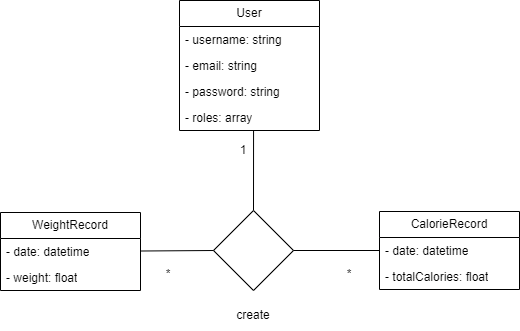

The diagram above was exported from draw.io. Its source (the exported page's mxGraphModel, read from the mxfile embedded in the PNG):
<mxGraphModel dx="989" dy="578" grid="1" gridSize="10" guides="1" tooltips="1" connect="1" arrows="1" fold="1" page="1" pageScale="1" pageWidth="827" pageHeight="1169" math="0" shadow="0">
  <root>
    <mxCell id="0" />
    <mxCell id="1" parent="0" />
    <mxCell id="sQYH9JJlraRadZnKxWPJ-9" value="User" style="swimlane;fontStyle=0;childLayout=stackLayout;horizontal=1;startSize=26;fillColor=none;horizontalStack=0;resizeParent=1;resizeParentMax=0;resizeLast=0;collapsible=1;marginBottom=0;whiteSpace=wrap;html=1;" vertex="1" parent="1">
      <mxGeometry x="300" y="150" width="140" height="130" as="geometry" />
    </mxCell>
    <mxCell id="sQYH9JJlraRadZnKxWPJ-10" value="- username: string" style="text;strokeColor=none;fillColor=none;align=left;verticalAlign=top;spacingLeft=4;spacingRight=4;overflow=hidden;rotatable=0;points=[[0,0.5],[1,0.5]];portConstraint=eastwest;whiteSpace=wrap;html=1;" vertex="1" parent="sQYH9JJlraRadZnKxWPJ-9">
      <mxGeometry y="26" width="140" height="26" as="geometry" />
    </mxCell>
    <mxCell id="sQYH9JJlraRadZnKxWPJ-11" value="- email: string" style="text;strokeColor=none;fillColor=none;align=left;verticalAlign=top;spacingLeft=4;spacingRight=4;overflow=hidden;rotatable=0;points=[[0,0.5],[1,0.5]];portConstraint=eastwest;whiteSpace=wrap;html=1;" vertex="1" parent="sQYH9JJlraRadZnKxWPJ-9">
      <mxGeometry y="52" width="140" height="26" as="geometry" />
    </mxCell>
    <mxCell id="sQYH9JJlraRadZnKxWPJ-12" value="- password: string" style="text;strokeColor=none;fillColor=none;align=left;verticalAlign=top;spacingLeft=4;spacingRight=4;overflow=hidden;rotatable=0;points=[[0,0.5],[1,0.5]];portConstraint=eastwest;whiteSpace=wrap;html=1;" vertex="1" parent="sQYH9JJlraRadZnKxWPJ-9">
      <mxGeometry y="78" width="140" height="26" as="geometry" />
    </mxCell>
    <mxCell id="sQYH9JJlraRadZnKxWPJ-21" value="- roles: array" style="text;strokeColor=none;fillColor=none;align=left;verticalAlign=top;spacingLeft=4;spacingRight=4;overflow=hidden;rotatable=0;points=[[0,0.5],[1,0.5]];portConstraint=eastwest;whiteSpace=wrap;html=1;" vertex="1" parent="sQYH9JJlraRadZnKxWPJ-9">
      <mxGeometry y="104" width="140" height="26" as="geometry" />
    </mxCell>
    <mxCell id="sQYH9JJlraRadZnKxWPJ-13" value="CalorieRecord" style="swimlane;fontStyle=0;childLayout=stackLayout;horizontal=1;startSize=26;fillColor=none;horizontalStack=0;resizeParent=1;resizeParentMax=0;resizeLast=0;collapsible=1;marginBottom=0;whiteSpace=wrap;html=1;" vertex="1" parent="1">
      <mxGeometry x="500" y="361" width="140" height="78" as="geometry" />
    </mxCell>
    <mxCell id="sQYH9JJlraRadZnKxWPJ-14" value="- date: datetime" style="text;strokeColor=none;fillColor=none;align=left;verticalAlign=top;spacingLeft=4;spacingRight=4;overflow=hidden;rotatable=0;points=[[0,0.5],[1,0.5]];portConstraint=eastwest;whiteSpace=wrap;html=1;" vertex="1" parent="sQYH9JJlraRadZnKxWPJ-13">
      <mxGeometry y="26" width="140" height="26" as="geometry" />
    </mxCell>
    <mxCell id="sQYH9JJlraRadZnKxWPJ-15" value="- totalCalories: float" style="text;strokeColor=none;fillColor=none;align=left;verticalAlign=top;spacingLeft=4;spacingRight=4;overflow=hidden;rotatable=0;points=[[0,0.5],[1,0.5]];portConstraint=eastwest;whiteSpace=wrap;html=1;" vertex="1" parent="sQYH9JJlraRadZnKxWPJ-13">
      <mxGeometry y="52" width="140" height="26" as="geometry" />
    </mxCell>
    <mxCell id="sQYH9JJlraRadZnKxWPJ-17" value="WeightRecord" style="swimlane;fontStyle=0;childLayout=stackLayout;horizontal=1;startSize=26;fillColor=none;horizontalStack=0;resizeParent=1;resizeParentMax=0;resizeLast=0;collapsible=1;marginBottom=0;whiteSpace=wrap;html=1;" vertex="1" parent="1">
      <mxGeometry x="121" y="362" width="140" height="78" as="geometry" />
    </mxCell>
    <mxCell id="sQYH9JJlraRadZnKxWPJ-18" value="- date: datetime" style="text;strokeColor=none;fillColor=none;align=left;verticalAlign=top;spacingLeft=4;spacingRight=4;overflow=hidden;rotatable=0;points=[[0,0.5],[1,0.5]];portConstraint=eastwest;whiteSpace=wrap;html=1;" vertex="1" parent="sQYH9JJlraRadZnKxWPJ-17">
      <mxGeometry y="26" width="140" height="26" as="geometry" />
    </mxCell>
    <mxCell id="sQYH9JJlraRadZnKxWPJ-19" value="- weight: float" style="text;strokeColor=none;fillColor=none;align=left;verticalAlign=top;spacingLeft=4;spacingRight=4;overflow=hidden;rotatable=0;points=[[0,0.5],[1,0.5]];portConstraint=eastwest;whiteSpace=wrap;html=1;" vertex="1" parent="sQYH9JJlraRadZnKxWPJ-17">
      <mxGeometry y="52" width="140" height="26" as="geometry" />
    </mxCell>
    <mxCell id="sQYH9JJlraRadZnKxWPJ-22" value="" style="endArrow=none;html=1;rounded=0;entryX=0.5;entryY=0;entryDx=0;entryDy=0;exitX=0.529;exitY=1.001;exitDx=0;exitDy=0;exitPerimeter=0;" edge="1" parent="1" source="sQYH9JJlraRadZnKxWPJ-21" target="sQYH9JJlraRadZnKxWPJ-27">
      <mxGeometry width="50" height="50" relative="1" as="geometry">
        <mxPoint x="270" y="550" as="sourcePoint" />
        <mxPoint x="510" y="530" as="targetPoint" />
      </mxGeometry>
    </mxCell>
    <mxCell id="sQYH9JJlraRadZnKxWPJ-23" value="1" style="text;html=1;strokeColor=none;fillColor=none;align=center;verticalAlign=middle;whiteSpace=wrap;rounded=0;" vertex="1" parent="1">
      <mxGeometry x="334" y="285" width="60" height="30" as="geometry" />
    </mxCell>
    <mxCell id="sQYH9JJlraRadZnKxWPJ-24" value="create" style="text;html=1;strokeColor=none;fillColor=none;align=center;verticalAlign=middle;whiteSpace=wrap;rounded=0;" vertex="1" parent="1">
      <mxGeometry x="344" y="450" width="60" height="30" as="geometry" />
    </mxCell>
    <mxCell id="sQYH9JJlraRadZnKxWPJ-25" value="*" style="text;html=1;strokeColor=none;fillColor=none;align=center;verticalAlign=middle;whiteSpace=wrap;rounded=0;" vertex="1" parent="1">
      <mxGeometry x="440" y="409" width="60" height="30" as="geometry" />
    </mxCell>
    <mxCell id="sQYH9JJlraRadZnKxWPJ-27" value="" style="rhombus;whiteSpace=wrap;html=1;" vertex="1" parent="1">
      <mxGeometry x="334" y="360" width="80" height="80" as="geometry" />
    </mxCell>
    <mxCell id="sQYH9JJlraRadZnKxWPJ-28" value="" style="endArrow=none;html=1;rounded=0;entryX=0;entryY=0.5;entryDx=0;entryDy=0;" edge="1" parent="1" source="sQYH9JJlraRadZnKxWPJ-18" target="sQYH9JJlraRadZnKxWPJ-27">
      <mxGeometry width="50" height="50" relative="1" as="geometry">
        <mxPoint x="250" y="400" as="sourcePoint" />
        <mxPoint x="330" y="400" as="targetPoint" />
      </mxGeometry>
    </mxCell>
    <mxCell id="sQYH9JJlraRadZnKxWPJ-29" value="" style="endArrow=none;html=1;rounded=0;exitX=1;exitY=0.5;exitDx=0;exitDy=0;entryX=0;entryY=0.5;entryDx=0;entryDy=0;" edge="1" parent="1" source="sQYH9JJlraRadZnKxWPJ-27" target="sQYH9JJlraRadZnKxWPJ-14">
      <mxGeometry width="50" height="50" relative="1" as="geometry">
        <mxPoint x="190" y="411" as="sourcePoint" />
        <mxPoint x="344" y="410" as="targetPoint" />
      </mxGeometry>
    </mxCell>
    <mxCell id="sQYH9JJlraRadZnKxWPJ-30" value="*" style="text;html=1;strokeColor=none;fillColor=none;align=center;verticalAlign=middle;whiteSpace=wrap;rounded=0;" vertex="1" parent="1">
      <mxGeometry x="259" y="409" width="60" height="30" as="geometry" />
    </mxCell>
  </root>
</mxGraphModel>